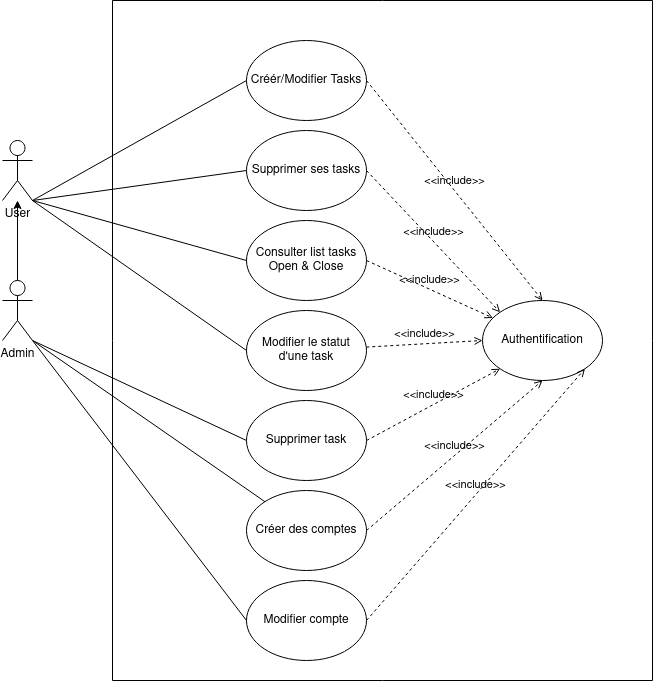

The diagram above was exported from draw.io. Its source (the exported page's mxGraphModel, read from the mxfile embedded in the PNG):
<mxGraphModel dx="1350" dy="745" grid="1" gridSize="10" guides="1" tooltips="1" connect="1" arrows="1" fold="1" page="1" pageScale="1" pageWidth="827" pageHeight="1169" math="0" shadow="0">
  <root>
    <mxCell id="0" />
    <mxCell id="1" parent="0" />
    <mxCell id="wkWcv_O-CoRbBhJD6BRi-13" value="" style="verticalLabelPosition=bottom;verticalAlign=top;html=1;shape=mxgraph.basic.rect;fillColor2=none;strokeWidth=1;size=20;indent=5;" parent="1" vertex="1">
      <mxGeometry x="220" y="150" width="540" height="680" as="geometry" />
    </mxCell>
    <mxCell id="wkWcv_O-CoRbBhJD6BRi-2" value="User" style="shape=umlActor;verticalLabelPosition=bottom;labelBackgroundColor=#ffffff;verticalAlign=top;html=1;outlineConnect=0;" parent="1" vertex="1">
      <mxGeometry x="110" y="290" width="30" height="60" as="geometry" />
    </mxCell>
    <mxCell id="wkWcv_O-CoRbBhJD6BRi-36" value="" style="edgeStyle=orthogonalEdgeStyle;rounded=0;orthogonalLoop=1;jettySize=auto;html=1;" parent="1" source="wkWcv_O-CoRbBhJD6BRi-3" target="wkWcv_O-CoRbBhJD6BRi-2" edge="1">
      <mxGeometry relative="1" as="geometry" />
    </mxCell>
    <mxCell id="wkWcv_O-CoRbBhJD6BRi-3" value="Admin" style="shape=umlActor;verticalLabelPosition=bottom;labelBackgroundColor=#ffffff;verticalAlign=top;html=1;outlineConnect=0;" parent="1" vertex="1">
      <mxGeometry x="110" y="430" width="30" height="60" as="geometry" />
    </mxCell>
    <mxCell id="wkWcv_O-CoRbBhJD6BRi-6" value="Créér/Modifier Tasks" style="ellipse;whiteSpace=wrap;html=1;" parent="1" vertex="1">
      <mxGeometry x="354" y="190" width="120" height="80" as="geometry" />
    </mxCell>
    <mxCell id="wkWcv_O-CoRbBhJD6BRi-7" value="Supprimer ses tasks" style="ellipse;whiteSpace=wrap;html=1;" parent="1" vertex="1">
      <mxGeometry x="354" y="280" width="120" height="80" as="geometry" />
    </mxCell>
    <mxCell id="wkWcv_O-CoRbBhJD6BRi-8" value="&lt;div&gt;Consulter list tasks&lt;/div&gt;&lt;div&gt;Open &amp;amp; Close&lt;br&gt;&lt;/div&gt;" style="ellipse;whiteSpace=wrap;html=1;" parent="1" vertex="1">
      <mxGeometry x="354" y="370" width="120" height="80" as="geometry" />
    </mxCell>
    <mxCell id="wkWcv_O-CoRbBhJD6BRi-9" value="Supprimer task" style="ellipse;whiteSpace=wrap;html=1;" parent="1" vertex="1">
      <mxGeometry x="354" y="550" width="120" height="80" as="geometry" />
    </mxCell>
    <mxCell id="wkWcv_O-CoRbBhJD6BRi-10" value="Créer des comptes" style="ellipse;whiteSpace=wrap;html=1;" parent="1" vertex="1">
      <mxGeometry x="354" y="640" width="120" height="80" as="geometry" />
    </mxCell>
    <mxCell id="wkWcv_O-CoRbBhJD6BRi-11" value="Modifier compte" style="ellipse;whiteSpace=wrap;html=1;" parent="1" vertex="1">
      <mxGeometry x="354" y="730" width="120" height="80" as="geometry" />
    </mxCell>
    <mxCell id="wkWcv_O-CoRbBhJD6BRi-15" value="Modifier le statut d'une task" style="ellipse;whiteSpace=wrap;html=1;" parent="1" vertex="1">
      <mxGeometry x="354" y="460" width="120" height="80" as="geometry" />
    </mxCell>
    <mxCell id="wkWcv_O-CoRbBhJD6BRi-16" value="Authentification" style="ellipse;whiteSpace=wrap;html=1;" parent="1" vertex="1">
      <mxGeometry x="590" y="450" width="120" height="80" as="geometry" />
    </mxCell>
    <mxCell id="wkWcv_O-CoRbBhJD6BRi-17" value="&amp;lt;&amp;lt;include&amp;gt;&amp;gt;" style="edgeStyle=none;html=1;endArrow=open;verticalAlign=bottom;dashed=1;labelBackgroundColor=none;exitX=1;exitY=0.5;exitDx=0;exitDy=0;entryX=0.5;entryY=0;entryDx=0;entryDy=0;" parent="1" source="wkWcv_O-CoRbBhJD6BRi-6" target="wkWcv_O-CoRbBhJD6BRi-16" edge="1">
      <mxGeometry width="160" relative="1" as="geometry">
        <mxPoint x="330" y="480" as="sourcePoint" />
        <mxPoint x="490" y="480" as="targetPoint" />
      </mxGeometry>
    </mxCell>
    <mxCell id="wkWcv_O-CoRbBhJD6BRi-18" value="&amp;lt;&amp;lt;include&amp;gt;&amp;gt;" style="edgeStyle=none;html=1;endArrow=open;verticalAlign=bottom;dashed=1;labelBackgroundColor=none;exitX=1;exitY=0.5;exitDx=0;exitDy=0;entryX=0;entryY=0;entryDx=0;entryDy=0;" parent="1" source="wkWcv_O-CoRbBhJD6BRi-7" target="wkWcv_O-CoRbBhJD6BRi-16" edge="1">
      <mxGeometry width="160" relative="1" as="geometry">
        <mxPoint x="484" y="240" as="sourcePoint" />
        <mxPoint x="660" y="460" as="targetPoint" />
      </mxGeometry>
    </mxCell>
    <mxCell id="wkWcv_O-CoRbBhJD6BRi-19" value="&amp;lt;&amp;lt;include&amp;gt;&amp;gt;" style="edgeStyle=none;html=1;endArrow=open;verticalAlign=bottom;dashed=1;labelBackgroundColor=none;exitX=1;exitY=0.5;exitDx=0;exitDy=0;" parent="1" source="wkWcv_O-CoRbBhJD6BRi-8" target="wkWcv_O-CoRbBhJD6BRi-16" edge="1">
      <mxGeometry width="160" relative="1" as="geometry">
        <mxPoint x="494" y="250" as="sourcePoint" />
        <mxPoint x="670" y="470" as="targetPoint" />
      </mxGeometry>
    </mxCell>
    <mxCell id="wkWcv_O-CoRbBhJD6BRi-20" value="&amp;lt;&amp;lt;include&amp;gt;&amp;gt;" style="edgeStyle=none;html=1;endArrow=open;verticalAlign=bottom;dashed=1;labelBackgroundColor=none;entryX=0;entryY=0.5;entryDx=0;entryDy=0;" parent="1" source="wkWcv_O-CoRbBhJD6BRi-15" target="wkWcv_O-CoRbBhJD6BRi-16" edge="1">
      <mxGeometry width="160" relative="1" as="geometry">
        <mxPoint x="504" y="260" as="sourcePoint" />
        <mxPoint x="680" y="480" as="targetPoint" />
      </mxGeometry>
    </mxCell>
    <mxCell id="wkWcv_O-CoRbBhJD6BRi-21" value="&amp;lt;&amp;lt;include&amp;gt;&amp;gt;" style="edgeStyle=none;html=1;endArrow=open;verticalAlign=bottom;dashed=1;labelBackgroundColor=none;exitX=1;exitY=0.5;exitDx=0;exitDy=0;entryX=0;entryY=1;entryDx=0;entryDy=0;" parent="1" source="wkWcv_O-CoRbBhJD6BRi-9" target="wkWcv_O-CoRbBhJD6BRi-16" edge="1">
      <mxGeometry width="160" relative="1" as="geometry">
        <mxPoint x="514" y="270" as="sourcePoint" />
        <mxPoint x="690" y="490" as="targetPoint" />
      </mxGeometry>
    </mxCell>
    <mxCell id="wkWcv_O-CoRbBhJD6BRi-22" value="&amp;lt;&amp;lt;include&amp;gt;&amp;gt;" style="edgeStyle=none;html=1;endArrow=open;verticalAlign=bottom;dashed=1;labelBackgroundColor=none;exitX=1;exitY=0.5;exitDx=0;exitDy=0;entryX=0.5;entryY=1;entryDx=0;entryDy=0;" parent="1" source="wkWcv_O-CoRbBhJD6BRi-10" target="wkWcv_O-CoRbBhJD6BRi-16" edge="1">
      <mxGeometry width="160" relative="1" as="geometry">
        <mxPoint x="524" y="280" as="sourcePoint" />
        <mxPoint x="700" y="500" as="targetPoint" />
      </mxGeometry>
    </mxCell>
    <mxCell id="wkWcv_O-CoRbBhJD6BRi-23" value="&amp;lt;&amp;lt;include&amp;gt;&amp;gt;" style="edgeStyle=none;html=1;endArrow=open;verticalAlign=bottom;dashed=1;labelBackgroundColor=none;exitX=1;exitY=0.5;exitDx=0;exitDy=0;entryX=1;entryY=1;entryDx=0;entryDy=0;" parent="1" source="wkWcv_O-CoRbBhJD6BRi-11" target="wkWcv_O-CoRbBhJD6BRi-16" edge="1">
      <mxGeometry width="160" relative="1" as="geometry">
        <mxPoint x="534" y="290" as="sourcePoint" />
        <mxPoint x="710" y="510" as="targetPoint" />
      </mxGeometry>
    </mxCell>
    <mxCell id="wkWcv_O-CoRbBhJD6BRi-26" value="" style="endArrow=none;html=1;exitX=1;exitY=1;exitDx=0;exitDy=0;exitPerimeter=0;entryX=0;entryY=0.5;entryDx=0;entryDy=0;" parent="1" source="wkWcv_O-CoRbBhJD6BRi-3" target="wkWcv_O-CoRbBhJD6BRi-11" edge="1">
      <mxGeometry width="50" height="50" relative="1" as="geometry">
        <mxPoint x="390" y="500" as="sourcePoint" />
        <mxPoint x="440" y="450" as="targetPoint" />
      </mxGeometry>
    </mxCell>
    <mxCell id="wkWcv_O-CoRbBhJD6BRi-28" value="" style="endArrow=none;html=1;exitX=1;exitY=1;exitDx=0;exitDy=0;exitPerimeter=0;" parent="1" source="wkWcv_O-CoRbBhJD6BRi-3" target="wkWcv_O-CoRbBhJD6BRi-10" edge="1">
      <mxGeometry width="50" height="50" relative="1" as="geometry">
        <mxPoint x="140" y="500" as="sourcePoint" />
        <mxPoint x="364" y="780" as="targetPoint" />
      </mxGeometry>
    </mxCell>
    <mxCell id="wkWcv_O-CoRbBhJD6BRi-29" value="" style="endArrow=none;html=1;exitX=1;exitY=1;exitDx=0;exitDy=0;exitPerimeter=0;entryX=0;entryY=0.5;entryDx=0;entryDy=0;" parent="1" source="wkWcv_O-CoRbBhJD6BRi-3" target="wkWcv_O-CoRbBhJD6BRi-9" edge="1">
      <mxGeometry width="50" height="50" relative="1" as="geometry">
        <mxPoint x="160" y="510" as="sourcePoint" />
        <mxPoint x="374" y="790" as="targetPoint" />
      </mxGeometry>
    </mxCell>
    <mxCell id="wkWcv_O-CoRbBhJD6BRi-30" value="" style="endArrow=none;html=1;exitX=1;exitY=1;exitDx=0;exitDy=0;exitPerimeter=0;entryX=0;entryY=0.5;entryDx=0;entryDy=0;" parent="1" source="wkWcv_O-CoRbBhJD6BRi-2" target="wkWcv_O-CoRbBhJD6BRi-15" edge="1">
      <mxGeometry width="50" height="50" relative="1" as="geometry">
        <mxPoint x="170" y="520" as="sourcePoint" />
        <mxPoint x="384" y="800" as="targetPoint" />
      </mxGeometry>
    </mxCell>
    <mxCell id="wkWcv_O-CoRbBhJD6BRi-31" value="" style="endArrow=none;html=1;exitX=1;exitY=1;exitDx=0;exitDy=0;exitPerimeter=0;entryX=0;entryY=0.5;entryDx=0;entryDy=0;" parent="1" source="wkWcv_O-CoRbBhJD6BRi-2" target="wkWcv_O-CoRbBhJD6BRi-8" edge="1">
      <mxGeometry width="50" height="50" relative="1" as="geometry">
        <mxPoint x="180" y="530" as="sourcePoint" />
        <mxPoint x="394" y="810" as="targetPoint" />
      </mxGeometry>
    </mxCell>
    <mxCell id="wkWcv_O-CoRbBhJD6BRi-32" value="" style="endArrow=none;html=1;exitX=1;exitY=1;exitDx=0;exitDy=0;exitPerimeter=0;entryX=0;entryY=0.5;entryDx=0;entryDy=0;" parent="1" source="wkWcv_O-CoRbBhJD6BRi-2" target="wkWcv_O-CoRbBhJD6BRi-7" edge="1">
      <mxGeometry width="50" height="50" relative="1" as="geometry">
        <mxPoint x="190" y="540" as="sourcePoint" />
        <mxPoint x="404" y="820" as="targetPoint" />
      </mxGeometry>
    </mxCell>
    <mxCell id="wkWcv_O-CoRbBhJD6BRi-33" value="" style="endArrow=none;html=1;exitX=1;exitY=1;exitDx=0;exitDy=0;exitPerimeter=0;entryX=0;entryY=0.5;entryDx=0;entryDy=0;" parent="1" source="wkWcv_O-CoRbBhJD6BRi-2" target="wkWcv_O-CoRbBhJD6BRi-6" edge="1">
      <mxGeometry width="50" height="50" relative="1" as="geometry">
        <mxPoint x="200" y="550" as="sourcePoint" />
        <mxPoint x="414" y="830" as="targetPoint" />
      </mxGeometry>
    </mxCell>
  </root>
</mxGraphModel>